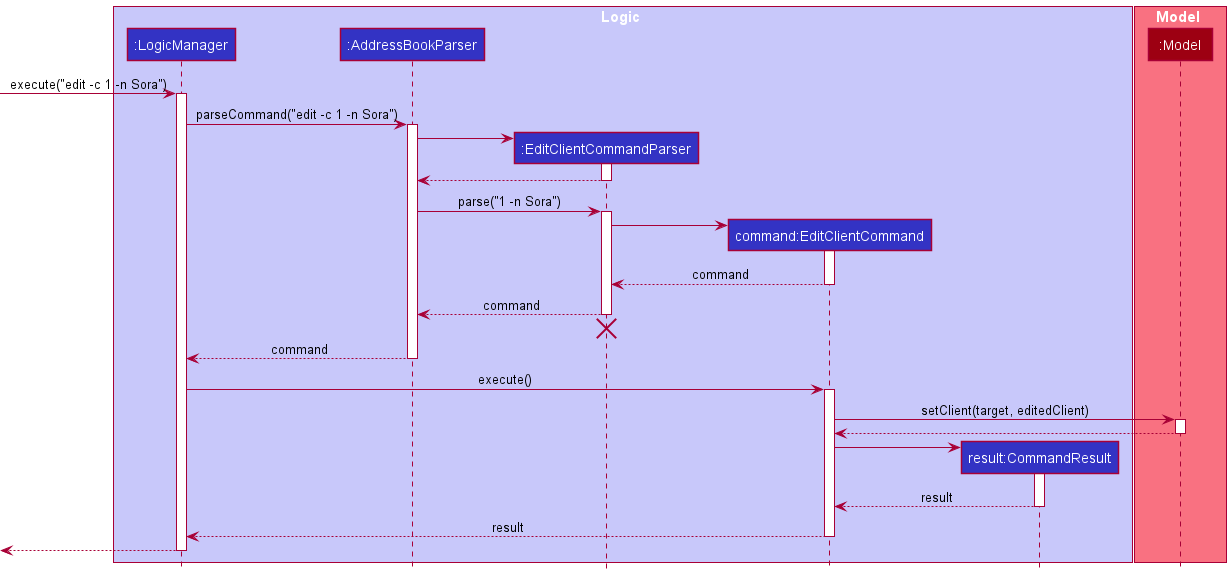

The diagram above was rendered by PlantUML. Its source (embedded in the PNG):
@startuml
!include style.puml

box Logic LOGIC_COLOR_T1
participant ":LogicManager" as LogicManager LOGIC_COLOR
participant ":AddressBookParser" as AddressBookParser LOGIC_COLOR
participant ":EditClientCommandParser" as EditClientCommandParser LOGIC_COLOR
participant "command:EditClientCommand" as EditClientCommand LOGIC_COLOR
participant "result:CommandResult" as CommandResult LOGIC_COLOR
end box

box Model MODEL_COLOR_T1
participant ":Model" as Model MODEL_COLOR
end box

[-> LogicManager : execute("edit -c 1 -n Sora")
activate LogicManager

LogicManager -> AddressBookParser : parseCommand("edit -c 1 -n Sora")
activate AddressBookParser

create EditClientCommandParser
AddressBookParser -> EditClientCommandParser
activate EditClientCommandParser

EditClientCommandParser --> AddressBookParser
deactivate EditClientCommandParser

AddressBookParser -> EditClientCommandParser : parse("1 -n Sora")
activate EditClientCommandParser

create EditClientCommand
EditClientCommandParser -> EditClientCommand
activate EditClientCommand

EditClientCommand --> EditClientCommandParser : command
deactivate EditClientCommand

EditClientCommandParser --> AddressBookParser : command
deactivate EditClientCommandParser
'Hidden arrow to position the destroy marker below the end of the activation bar.
EditClientCommandParser [hidden]-> AddressBookParser
destroy EditClientCommandParser

AddressBookParser --> LogicManager : command
deactivate AddressBookParser

LogicManager -> EditClientCommand : execute()
activate EditClientCommand

EditClientCommand -> Model : setClient(target, editedClient)
activate Model

Model --> EditClientCommand
deactivate Model

create CommandResult
EditClientCommand -> CommandResult
activate CommandResult

CommandResult --> EditClientCommand : result
deactivate CommandResult

EditClientCommand --> LogicManager : result
deactivate EditClientCommand

[<-- LogicManager
deactivate LogicManager
@enduml